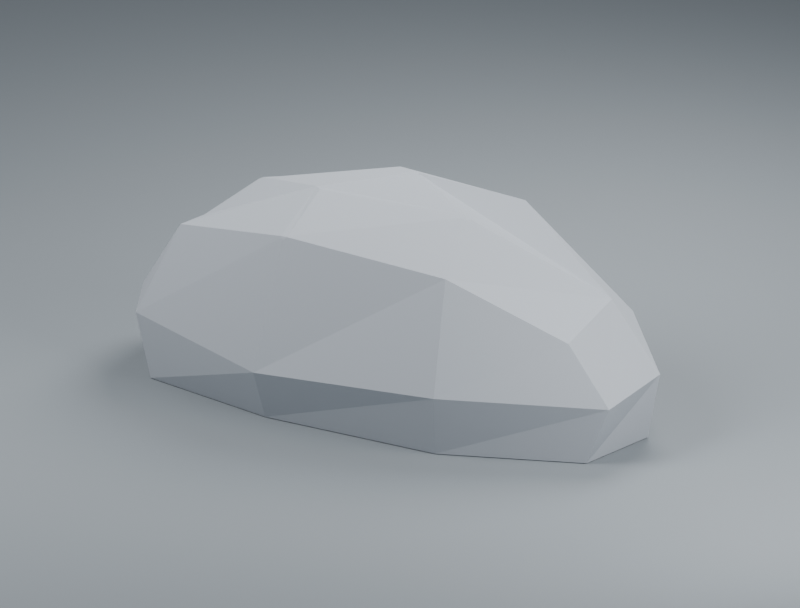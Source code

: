 # Source: aurora-broad-glacial.blend  (saved by Blender 5.2.45; exported with 4.5.12 LTS)
import bpy
from mathutils import Matrix  # noqa: F401  (used for matrix-valued properties, if any)

bpy.ops.wm.read_factory_settings(use_empty=True)
scene = bpy.context.scene
scene.name = 'Scene'

# ---- collections
col_01_editable___authored_geological_cage = bpy.data.collections.new('01 EDITABLE • authored geological cage'); scene.collection.children.link(col_01_editable___authored_geological_cage)
col_02_export___evaluated_triangles = bpy.data.collections.new('02 EXPORT • evaluated triangles'); scene.collection.children.link(col_02_export___evaluated_triangles)
col_03_studio___excluded_from_glb = bpy.data.collections.new('03 STUDIO • excluded from GLB'); scene.collection.children.link(col_03_studio___excluded_from_glb)

# ---- materials (node trees are filled in below, after node groups)
mat_neutral_diagnostic_granite = bpy.data.materials.new('Neutral diagnostic granite')
mat_neutral_diagnostic_granite.use_backface_culling = True
mat_neutral_diagnostic_granite.diffuse_color = (0.37, 0.4, 0.44, 1.0)
mat_studio_ground = bpy.data.materials.new('Studio ground')
mat_studio_ground.use_backface_culling = True
mat_studio_ground.diffuse_color = (0.21, 0.235, 0.255, 1.0)

# ---- material node trees
mat_neutral_diagnostic_granite.use_nodes = True; mat_neutral_diagnostic_granite.node_tree.nodes.clear()
_N = mat_neutral_diagnostic_granite.node_tree.nodes; _L = mat_neutral_diagnostic_granite.node_tree.links
n0 = _N.new('ShaderNodeBsdfPrincipled'); n0.name = 'Principled BSDF'; n0.location = (-200, 100)
n0.inputs[0].default_value = (0.37, 0.4, 0.44, 1.0)
n0.inputs[2].default_value = 0.94
n0.inputs[10].default_value = 0.005
n1 = _N.new('ShaderNodeOutputMaterial'); n1.name = 'Material Output'; n1.location = (200, 100)
_L.new(n0.outputs[0], n1.inputs[0])
n1.is_active_output = True
mat_studio_ground.use_nodes = True; mat_studio_ground.node_tree.nodes.clear()
_N = mat_studio_ground.node_tree.nodes; _L = mat_studio_ground.node_tree.links
n0 = _N.new('ShaderNodeBsdfPrincipled'); n0.name = 'Principled BSDF'; n0.location = (-200, 100)
n0.inputs[0].default_value = (0.21, 0.235, 0.255, 1.0)
n0.inputs[2].default_value = 0.94
n0.inputs[10].default_value = 0.005
n1 = _N.new('ShaderNodeOutputMaterial'); n1.name = 'Material Output'; n1.location = (200, 100)
_L.new(n0.outputs[0], n1.inputs[0])
n1.is_active_output = True

# ---- world
world_neutral_studio = bpy.data.worlds.new('Neutral studio'); scene.world = world_neutral_studio
world_neutral_studio.use_nodes = True; world_neutral_studio.node_tree.nodes.clear()
_N = world_neutral_studio.node_tree.nodes; _L = world_neutral_studio.node_tree.links
n0 = _N.new('ShaderNodeBackground'); n0.name = 'Background'; n0.location = (-200, 100)
n0.inputs[0].default_value = (0.36, 0.39, 0.43, 1.0)
n0.inputs[1].default_value = 0.55
n1 = _N.new('ShaderNodeOutputWorld'); n1.name = 'World Output'; n1.location = (200, 100)
_L.new(n0.outputs[0], n1.inputs[0])
n1.is_active_output = True

# ---- cameras
cam_review_camera = bpy.data.cameras.new('Review camera')
cam_review_camera.type = 'ORTHO'
cam_review_camera.lens = 48.0
cam_review_camera.ortho_scale = 7.3

# ---- lights
light_key = bpy.data.lights.new('Key', 'AREA')
light_key.energy = 1100.0
light_key.shape = 'DISK'
light_key.size = 6.0
light_fill = bpy.data.lights.new('Fill', 'AREA')
light_fill.energy = 400.0
light_fill.shape = 'DISK'
light_fill.size = 5.0
light_rim = bpy.data.lights.new('Rim', 'AREA')
light_rim.energy = 750.0
light_rim.shape = 'DISK'
light_rim.size = 5.0

# ---- meshes
me_r2___broad_glacial_boulder___shared_control_surface = bpy.data.meshes.new('R2 • Broad Glacial Boulder • shared control surface')
me_r2___broad_glacial_boulder___shared_control_surface.from_pydata([(-2.15, -0.85, 0.0), (-0.75, -1.12, 0.0), (1.05, -1.08, 0.0), (2.35, -0.55, 0.0), (2.48, 0.3, 0.0), (1.75, 0.95, 0.0), (0.05, 1.18, 0.0), (-1.65, 0.96, 0.0), (-2.45, 0.25, 0.0), (-2.4, -0.42, 0.0), (-2.3, -0.87, 0.62), (-0.78, -1.28, 0.48), (1.1, -1.18, 0.58), (2.55, -0.48, 0.54), (2.58, 0.35, 0.62), (1.8, 1.13, 0.82), (0.02, 1.28, 0.65), (-1.75, 1.07, 0.74), (-2.55, 0.3, 0.68), (-2.5, -0.42, 0.72), (-2.0, -0.58, 1.45), (-0.7, -0.88, 1.7), (0.9, -0.66, 1.54), (2.05, -0.38, 1.05), (1.98, 0.48, 1.19), (0.8, 0.88, 1.78), (-0.55, 0.84, 1.85), (-1.9, 0.66, 1.52), (-2.17, 0.1, 1.28), (-0.85, -0.05, 1.88), (0.65, 0.12, 1.83), (-0.2, 0.6, 1.94)], [], [(9, 8, 7, 6, 5, 4, 3, 2, 1, 0), (0, 11, 10), (1, 12, 11), (2, 13, 12), (3, 14, 13), (4, 15, 14), (5, 16, 15), (6, 17, 16), (7, 18, 17), (8, 9, 19, 18), (9, 10, 19), (10, 21, 20), (11, 22, 21), (12, 23, 22), (13, 24, 23), (14, 25, 24), (15, 26, 25), (16, 27, 26), (17, 28, 27), (18, 20, 28), (19, 10, 20), (20, 29, 28), (21, 30, 29), (22, 24, 30), (24, 31, 30), (25, 26, 31), (27, 29, 31), (29, 30, 31), (0, 1, 11), (1, 2, 12), (2, 3, 13), (3, 4, 14), (4, 5, 15), (5, 6, 16), (6, 7, 17), (7, 8, 18), (9, 0, 10), (10, 11, 21), (11, 12, 22), (12, 13, 23), (13, 14, 24), (14, 15, 25), (15, 16, 26), (16, 17, 27), (17, 18, 28), (18, 19, 20), (20, 21, 29), (21, 22, 30), (22, 23, 24), (24, 25, 31), (31, 26, 27), (27, 28, 29)])
me_r2___broad_glacial_boulder___shared_control_surface.materials.append(mat_neutral_diagnostic_granite)
me_r2___broad_glacial_boulder___shared_control_surface.update()
me_r2___broad_glacial_boulder___shared_control_surface_001 = bpy.data.meshes.new('R2 • Broad Glacial Boulder • shared control surface.001')
me_r2___broad_glacial_boulder___shared_control_surface_001.from_pydata([(-2.15, -0.85, 0.0), (-0.75, -1.12, 0.0), (1.05, -1.08, 0.0), (2.35, -0.55, 0.0), (2.48, 0.3, 0.0), (1.75, 0.95, 0.0), (0.05, 1.18, 0.0), (-1.65, 0.96, 0.0), (-2.45, 0.25, 0.0), (-2.4, -0.42, 0.0), (-2.3, -0.87, 0.62), (-0.78, -1.28, 0.48), (1.1, -1.18, 0.58), (2.55, -0.48, 0.54), (2.58, 0.35, 0.62), (1.8, 1.13, 0.82), (0.02, 1.28, 0.65), (-1.75, 1.07, 0.74), (-2.55, 0.3, 0.68), (-2.5, -0.42, 0.72), (-2.0, -0.58, 1.45), (0.9, -0.66, 1.54), (2.05, -0.38, 1.05), (1.98, 0.48, 1.19), (0.8, 0.88, 1.78), (-2.17, 0.1, 1.28), (-0.2, 0.6, 1.94), (-0.6686, -0.8568, 1.703), (-0.7357, -0.8718, 1.693), (-0.729, -0.8798, 1.68), (-0.7022, -0.8909, 1.667), (-0.6655, -0.8753, 1.697), (-0.5353, 0.8513, 1.819), (-0.5069, 0.8105, 1.861), (-0.5151, 0.841, 1.848), (-0.5181, 0.8439, 1.836), (-1.691, 0.6526, 1.572), (-1.851, 0.6759, 1.498), (-1.894, 0.6761, 1.489), (-1.914, 0.6306, 1.507), (-1.872, 0.6411, 1.53), (-0.8091, -0.07982, 1.872), (-0.886, -0.02109, 1.867), (0.5986, 0.149, 1.837), (0.5951, 0.07931, 1.825), (0.6601, 0.08858, 1.818), (0.6806, 0.1283, 1.815)], [], [(6, 2, 0), (0, 11, 10), (1, 12, 11), (2, 13, 12), (3, 14, 13), (4, 15, 14), (5, 16, 15), (6, 17, 16), (7, 18, 17), (8, 19, 18), (9, 10, 19), (0, 8, 6), (2, 1, 0), (12, 22, 21), (13, 23, 22), (14, 24, 23), (8, 7, 6), (0, 9, 8), (11, 21, 31), (18, 20, 25), (19, 10, 20), (41, 44, 43), (27, 41, 42), (32, 37, 36), (37, 38, 39), (32, 33, 34), (28, 29, 30), (31, 27, 28), (0, 1, 11), (1, 2, 12), (2, 3, 13), (3, 4, 14), (4, 5, 15), (5, 6, 16), (6, 7, 17), (7, 8, 18), (9, 0, 10), (10, 11, 30), (11, 12, 21), (12, 13, 22), (13, 14, 23), (14, 15, 24), (43, 44, 45), (40, 36, 37), (17, 18, 25), (18, 19, 20), (8, 9, 19), (6, 4, 2), (21, 22, 23), (23, 24, 26), (4, 3, 2), (6, 5, 4), (28, 30, 31), (32, 34, 35), (37, 39, 40), (43, 45, 46), (32, 36, 33), (27, 42, 28), (41, 43, 42), (10, 30, 29), (27, 44, 41), (11, 31, 30), (10, 28, 20), (31, 45, 44), (20, 28, 42), (15, 32, 35), (16, 37, 32), (15, 34, 24), (26, 33, 36), (24, 33, 26), (16, 38, 37), (36, 42, 26), (17, 39, 38), (40, 25, 42), (20, 42, 25), (42, 43, 26), (21, 46, 45), (23, 43, 46), (10, 29, 28), (44, 27, 31), (31, 21, 45), (15, 16, 32), (15, 35, 34), (24, 34, 33), (16, 17, 38), (36, 40, 42), (17, 25, 39), (40, 39, 25), (21, 23, 46), (23, 26, 43)])
_uv = me_r2___broad_glacial_boulder___shared_control_surface_001.uv_layers.new(name='UVMap')
_uv.uv.foreach_set('vector', [0.019, 0.4484, 0.399, -0.4104, -0.817, -0.323, -0.817, 0.0, -0.2964, 0.1824, -0.874, 0.2356, -0.285, 0.0, 0.418, 0.2204, -0.2964, 0.1824, 0.399, 0.0, 0.969, 0.2052, 0.418, 0.2204, -0.209, 0.0, 0.133, 0.2356, -0.1824, 0.2052, 0.9424, 0.0, 0.684, 0.3116, 0.9804, 0.2356, 0.665, 0.0, 0.0076, 0.247, 0.684, 0.3116, 0.019, 0.0, -0.665, 0.2812, 0.0076, 0.247, -0.627, 0.0, -0.969, 0.2584, -0.665, 0.2812, 0.095, 0.0, -0.1596, 0.2736, 0.114, 0.2584, -0.1596, 0.0, -0.3306, 0.2356, -0.1596, 0.2736, -0.817, -0.323, -0.931, 0.095, 0.019, 0.4484, 0.399, -0.4104, -0.285, -0.4256, -0.817, -0.323, 0.418, 0.2204, 0.779, 0.399, 0.342, 0.5852, -0.1824, 0.2052, 0.1824, 0.4522, -0.1444, 0.399, 0.9804, 0.2356, 0.304, 0.6764, 0.7524, 0.4522, -0.931, 0.095, -0.627, 0.3648, 0.019, 0.4484, -0.817, -0.323, -0.912, -0.1596, -0.931, 0.095, -0.2964, 0.1824, 0.342, 0.5852, -0.2529, 0.6447, 0.114, 0.2584, -0.2204, 0.551, 0.038, 0.4864, -0.1596, 0.2736, -0.3306, 0.2356, -0.2204, 0.551, -0.3074, -0.03033, 0.2261, 0.03014, 0.2275, 0.05663, -0.2541, -0.3256, -0.3074, -0.03033, -0.3367, -0.008015, -0.2034, 0.3235, -0.7032, 0.2569, -0.6425, 0.248, -0.7032, 0.2569, -0.7198, 0.2569, -0.7274, 0.2396, 0.3235, 0.6913, 0.308, 0.7072, 0.3196, 0.7023, -0.2795, 0.6434, -0.277, 0.6386, -0.2668, 0.6334, -0.2529, -0.3326, -0.2541, -0.3256, -0.2795, -0.3313, -0.817, 0.0, -0.285, 0.0, -0.2964, 0.1824, -0.285, 0.0, 0.399, 0.0, 0.418, 0.2204, 0.399, 0.0, 0.893, 0.0, 0.969, 0.2052, -0.209, 0.0, 0.114, 0.0, 0.133, 0.2356, 0.9424, 0.0, 0.665, 0.0, 0.684, 0.3116, 0.665, 0.0, 0.019, 0.0, 0.0076, 0.247, 0.019, 0.0, -0.627, 0.0, -0.665, 0.2812, -0.627, 0.0, -0.931, 0.0, -0.969, 0.2584, -0.1596, 0.0, -0.323, 0.0, -0.3306, 0.2356, -0.874, 0.2356, -0.2964, 0.1824, -0.2668, 0.6334, -0.2964, 0.1824, 0.418, 0.2204, 0.342, 0.5852, 0.418, 0.2204, 0.969, 0.2052, 0.779, 0.399, 0.969, -0.1824, 0.9804, 0.133, 0.7524, 0.1824, 0.9804, 0.133, 0.684, 0.4294, 0.304, 0.3344, 0.2275, 0.05663, 0.2261, 0.03014, 0.2508, 0.03366, -0.7114, 0.5812, -0.6425, 0.5972, -0.7032, 0.5691, 0.4066, 0.2812, 0.114, 0.2584, 0.038, 0.4864, 0.114, 0.2584, -0.1596, 0.2736, -0.2204, 0.551, 0.095, 0.0, -0.1596, 0.0, -0.1596, 0.2736, 0.019, 0.4484, 0.9424, 0.114, 0.399, -0.4104, 0.342, -0.2508, 0.779, -0.1444, 0.7524, 0.1824, 0.7524, 0.1824, 0.304, 0.3344, -0.076, 0.228, 0.9424, 0.114, 0.893, -0.209, 0.399, -0.4104, 0.019, 0.4484, 0.665, 0.361, 0.9424, 0.114, -0.2795, 0.6434, -0.2668, 0.6334, -0.2529, 0.6447, -0.2034, 0.6913, -0.1957, 0.7023, -0.1969, 0.6977, -0.7032, 0.5691, -0.7274, 0.5728, -0.7114, 0.5812, 0.2275, 0.05663, 0.2508, 0.03366, 0.2586, 0.04875, -0.2034, 0.3235, -0.6425, 0.248, -0.1926, 0.308, -0.2541, -0.3256, -0.3367, -0.008015, -0.2795, -0.3313, -0.3074, -0.03033, 0.2275, 0.05663, -0.3367, -0.008015, -0.874, 0.2356, -0.2668, 0.6334, -0.277, 0.6386, -0.2541, -0.3256, 0.2261, 0.03014, -0.3074, -0.03033, -0.2964, 0.1824, -0.2529, 0.6447, -0.2668, 0.6334, -0.874, 0.2356, -0.2795, 0.6434, -0.76, 0.551, -0.2529, -0.3326, 0.2508, 0.03366, 0.2261, 0.03014, -0.76, -0.2204, -0.2795, -0.3313, -0.3367, -0.008015, 0.684, 0.3116, -0.2034, 0.6913, -0.1969, 0.6977, 0.0076, 0.247, -0.7032, 0.5691, -0.2034, 0.6913, 0.684, 0.3116, -0.1957, 0.7023, 0.304, 0.6764, -0.076, 0.228, -0.1926, 0.308, -0.6425, 0.248, 0.304, 0.3344, -0.1926, 0.308, -0.076, 0.228, 0.0076, 0.247, -0.7198, 0.566, -0.7032, 0.5691, -0.6425, 0.248, -0.3367, -0.008015, -0.076, 0.228, 0.4066, 0.2812, 0.2396, 0.5728, 0.2569, 0.566, -0.7114, 0.2436, -0.8246, 0.038, -0.3367, -0.008015, -0.76, -0.2204, -0.3367, -0.008015, -0.8246, 0.038, -0.3367, -0.008015, 0.2275, 0.05663, -0.076, 0.228, 0.342, -0.2508, 0.2586, 0.04875, 0.2508, 0.03366, 0.7524, 0.1824, 0.2275, 0.05663, 0.2586, 0.04875, -0.874, 0.2356, -0.277, 0.6386, -0.2795, 0.6434, 0.2261, 0.03014, -0.2541, -0.3256, -0.2529, -0.3326, -0.2529, -0.3326, 0.342, -0.2508, 0.2508, 0.03366, 0.684, 0.3116, 0.0076, 0.247, -0.2034, 0.6913, 0.684, 0.3116, -0.1969, 0.6977, -0.1957, 0.7023, 0.304, 0.3344, -0.1957, 0.3196, -0.1926, 0.308, 0.0076, 0.247, -0.665, 0.2812, -0.7198, 0.566, -0.6425, 0.248, -0.7114, 0.2436, -0.3367, -0.008015, 0.4066, 0.2812, 0.038, 0.4864, 0.2396, 0.5728, -0.7114, 0.2436, -0.7274, 0.2396, -0.8246, 0.038, 0.342, -0.2508, 0.7524, 0.1824, 0.2586, 0.04875, 0.7524, 0.1824, -0.076, 0.228, 0.2275, 0.05663])
_ca = me_r2___broad_glacial_boulder___shared_control_surface_001.color_attributes.new('Color', 'FLOAT_COLOR', 'CORNER')
_ca.data.foreach_set('color', [0.235, 0.263, 0.298, 1.0, 0.235, 0.263, 0.298, 1.0, 0.235, 0.263, 0.298, 1.0, 0.235, 0.263, 0.298, 1.0, 0.235, 0.263, 0.298, 1.0, 0.235, 0.263, 0.298, 1.0, 0.235, 0.263, 0.298, 1.0, 0.235, 0.263, 0.298, 1.0, 0.235, 0.263, 0.298, 1.0, 0.235, 0.263, 0.298, 1.0, 0.235, 0.263, 0.298, 1.0, 0.235, 0.263, 0.298, 1.0, 0.235, 0.263, 0.298, 1.0, 0.235, 0.263, 0.298, 1.0, 0.235, 0.263, 0.298, 1.0, 0.235, 0.263, 0.298, 1.0, 0.235, 0.263, 0.298, 1.0, 0.235, 0.263, 0.298, 1.0, 0.235, 0.263, 0.298, 1.0, 0.235, 0.263, 0.298, 1.0, 0.235, 0.263, 0.298, 1.0, 0.235, 0.263, 0.298, 1.0, 0.235, 0.263, 0.298, 1.0, 0.235, 0.263, 0.298, 1.0, 0.235, 0.263, 0.298, 1.0, 0.235, 0.263, 0.298, 1.0, 0.235, 0.263, 0.298, 1.0, 0.235, 0.263, 0.298, 1.0, 0.235, 0.263, 0.298, 1.0, 0.235, 0.263, 0.298, 1.0, 0.235, 0.263, 0.298, 1.0, 0.235, 0.263, 0.298, 1.0, 0.235, 0.263, 0.298, 1.0, 0.235, 0.263, 0.298, 1.0, 0.235, 0.263, 0.298, 1.0, 0.235, 0.263, 0.298, 1.0, 0.235, 0.263, 0.298, 1.0, 0.235, 0.263, 0.298, 1.0, 0.235, 0.263, 0.298, 1.0, 0.252, 0.281, 0.3165, 1.0, 0.252, 0.281, 0.3165, 1.0, 0.252, 0.281, 0.3165, 1.0, 0.259, 0.2884, 0.3241, 1.0, 0.259, 0.2884, 0.3241, 1.0, 0.259, 0.2884, 0.3241, 1.0, 0.2431, 0.2716, 0.3068, 1.0, 0.2431, 0.2716, 0.3068, 1.0, 0.2431, 0.2716, 0.3068, 1.0, 0.235, 0.263, 0.298, 1.0, 0.235, 0.263, 0.298, 1.0, 0.235, 0.263, 0.298, 1.0, 0.235, 0.263, 0.298, 1.0, 0.235, 0.263, 0.298, 1.0, 0.235, 0.263, 0.298, 1.0, 0.2451, 0.2737, 0.309, 1.0, 0.2451, 0.2737, 0.309, 1.0, 0.2451, 0.2737, 0.309, 1.0, 0.2524, 0.2815, 0.317, 1.0, 0.2524, 0.2815, 0.317, 1.0, 0.2524, 0.2815, 0.317, 1.0, 0.2499, 0.2788, 0.3142, 1.0, 0.2499, 0.2788, 0.3142, 1.0, 0.2499, 0.2788, 0.3142, 1.0, 0.2685, 0.2984, 0.3344, 1.0, 0.2685, 0.2984, 0.3344, 1.0, 0.2685, 0.2984, 0.3344, 1.0, 0.2669, 0.2968, 0.3327, 1.0, 0.2669, 0.2968, 0.3327, 1.0, 0.2669, 0.2968, 0.3327, 1.0, 0.2608, 0.2903, 0.3261, 1.0, 0.2608, 0.2903, 0.3261, 1.0, 0.2608, 0.2903, 0.3261, 1.0, 0.2653, 0.295, 0.3309, 1.0, 0.2653, 0.295, 0.3309, 1.0, 0.2653, 0.295, 0.3309, 1.0, 0.2547, 0.2838, 0.3194, 1.0, 0.2547, 0.2838, 0.3194, 1.0, 0.2547, 0.2838, 0.3194, 1.0, 0.2517, 0.2807, 0.3162, 1.0, 0.2517, 0.2807, 0.3162, 1.0, 0.2517, 0.2807, 0.3162, 1.0, 0.2669, 0.2968, 0.3327, 1.0, 0.2669, 0.2968, 0.3327, 1.0, 0.2669, 0.2968, 0.3327, 1.0, 0.235, 0.263, 0.298, 1.0, 0.235, 0.263, 0.298, 1.0, 0.235, 0.263, 0.298, 1.0, 0.235, 0.263, 0.298, 1.0, 0.235, 0.263, 0.298, 1.0, 0.235, 0.263, 0.298, 1.0, 0.235, 0.263, 0.298, 1.0, 0.235, 0.263, 0.298, 1.0, 0.235, 0.263, 0.298, 1.0, 0.235, 0.263, 0.298, 1.0, 0.235, 0.263, 0.298, 1.0, 0.235, 0.263, 0.298, 1.0, 0.235, 0.263, 0.298, 1.0, 0.235, 0.263, 0.298, 1.0, 0.235, 0.263, 0.298, 1.0, 0.235, 0.263, 0.298, 1.0, 0.235, 0.263, 0.298, 1.0, 0.235, 0.263, 0.298, 1.0, 0.235, 0.263, 0.298, 1.0, 0.235, 0.263, 0.298, 1.0, 0.235, 0.263, 0.298, 1.0, 0.235, 0.263, 0.298, 1.0, 0.235, 0.263, 0.298, 1.0, 0.235, 0.263, 0.298, 1.0, 0.235, 0.263, 0.298, 1.0, 0.235, 0.263, 0.298, 1.0, 0.235, 0.263, 0.298, 1.0, 0.2458, 0.2744, 0.3097, 1.0, 0.2458, 0.2744, 0.3097, 1.0, 0.2458, 0.2744, 0.3097, 1.0, 0.2513, 0.2803, 0.3157, 1.0, 0.2513, 0.2803, 0.3157, 1.0, 0.2513, 0.2803, 0.3157, 1.0, 0.2528, 0.2819, 0.3174, 1.0, 0.2528, 0.2819, 0.3174, 1.0, 0.2528, 0.2819, 0.3174, 1.0, 0.2599, 0.2893, 0.3251, 1.0, 0.2599, 0.2893, 0.3251, 1.0, 0.2599, 0.2893, 0.3251, 1.0, 0.2591, 0.2885, 0.3242, 1.0, 0.2591, 0.2885, 0.3242, 1.0, 0.2591, 0.2885, 0.3242, 1.0, 0.2682, 0.2982, 0.3342, 1.0, 0.2682, 0.2982, 0.3342, 1.0, 0.2682, 0.2982, 0.3342, 1.0, 0.2574, 0.2867, 0.3223, 1.0, 0.2574, 0.2867, 0.3223, 1.0, 0.2574, 0.2867, 0.3223, 1.0, 0.2543, 0.2834, 0.319, 1.0, 0.2543, 0.2834, 0.319, 1.0, 0.2543, 0.2834, 0.319, 1.0, 0.2541, 0.2832, 0.3188, 1.0, 0.2541, 0.2832, 0.3188, 1.0, 0.2541, 0.2832, 0.3188, 1.0, 0.235, 0.263, 0.298, 1.0, 0.235, 0.263, 0.298, 1.0, 0.235, 0.263, 0.298, 1.0, 0.235, 0.263, 0.298, 1.0, 0.235, 0.263, 0.298, 1.0, 0.235, 0.263, 0.298, 1.0, 0.2657, 0.2955, 0.3314, 1.0, 0.2657, 0.2955, 0.3314, 1.0, 0.2657, 0.2955, 0.3314, 1.0, 0.2637, 0.2934, 0.3293, 1.0, 0.2637, 0.2934, 0.3293, 1.0, 0.2637, 0.2934, 0.3293, 1.0, 0.235, 0.263, 0.298, 1.0, 0.235, 0.263, 0.298, 1.0, 0.235, 0.263, 0.298, 1.0, 0.235, 0.263, 0.298, 1.0, 0.235, 0.263, 0.298, 1.0, 0.235, 0.263, 0.298, 1.0, 0.253, 0.282, 0.3175, 1.0, 0.253, 0.282, 0.3175, 1.0, 0.253, 0.282, 0.3175, 1.0, 0.2406, 0.2689, 0.3041, 1.0, 0.2406, 0.2689, 0.3041, 1.0, 0.2406, 0.2689, 0.3041, 1.0, 0.2521, 0.2811, 0.3166, 1.0, 0.2521, 0.2811, 0.3166, 1.0, 0.2521, 0.2811, 0.3166, 1.0, 0.268, 0.2979, 0.3339, 1.0, 0.268, 0.2979, 0.3339, 1.0, 0.268, 0.2979, 0.3339, 1.0, 0.2608, 0.2903, 0.3261, 1.0, 0.2608, 0.2903, 0.3261, 1.0, 0.2608, 0.2903, 0.3261, 1.0, 0.268, 0.298, 0.334, 1.0, 0.268, 0.298, 0.334, 1.0, 0.268, 0.298, 0.334, 1.0, 0.2689, 0.2989, 0.3348, 1.0, 0.2689, 0.2989, 0.3348, 1.0, 0.2689, 0.2989, 0.3348, 1.0, 0.2458, 0.2744, 0.3097, 1.0, 0.2458, 0.2744, 0.3097, 1.0, 0.2458, 0.2744, 0.3097, 1.0, 0.2682, 0.2982, 0.3342, 1.0, 0.2682, 0.2982, 0.3342, 1.0, 0.2682, 0.2982, 0.3342, 1.0, 0.2451, 0.2737, 0.309, 1.0, 0.2451, 0.2737, 0.309, 1.0, 0.2451, 0.2737, 0.309, 1.0, 0.2488, 0.2776, 0.313, 1.0, 0.2488, 0.2776, 0.313, 1.0, 0.2488, 0.2776, 0.313, 1.0, 0.267, 0.2969, 0.3329, 1.0, 0.267, 0.2969, 0.3329, 1.0, 0.267, 0.2969, 0.3329, 1.0, 0.2671, 0.297, 0.3329, 1.0, 0.2671, 0.297, 0.3329, 1.0, 0.2671, 0.297, 0.3329, 1.0, 0.2473, 0.276, 0.3114, 1.0, 0.2473, 0.276, 0.3114, 1.0, 0.2473, 0.276, 0.3114, 1.0, 0.2438, 0.2723, 0.3075, 1.0, 0.2438, 0.2723, 0.3075, 1.0, 0.2438, 0.2723, 0.3075, 1.0, 0.243, 0.2715, 0.3067, 1.0, 0.243, 0.2715, 0.3067, 1.0, 0.243, 0.2715, 0.3067, 1.0, 0.268, 0.2979, 0.3339, 1.0, 0.268, 0.2979, 0.3339, 1.0, 0.268, 0.2979, 0.3339, 1.0, 0.2662, 0.296, 0.3319, 1.0, 0.2662, 0.296, 0.3319, 1.0, 0.2662, 0.296, 0.3319, 1.0, 0.2503, 0.2792, 0.3147, 1.0, 0.2503, 0.2792, 0.3147, 1.0, 0.2503, 0.2792, 0.3147, 1.0, 0.2677, 0.2976, 0.3336, 1.0, 0.2677, 0.2976, 0.3336, 1.0, 0.2677, 0.2976, 0.3336, 1.0, 0.2365, 0.2646, 0.2997, 1.0, 0.2365, 0.2646, 0.2997, 1.0, 0.2365, 0.2646, 0.2997, 1.0, 0.2652, 0.295, 0.3309, 1.0, 0.2652, 0.295, 0.3309, 1.0, 0.2652, 0.295, 0.3309, 1.0, 0.2658, 0.2956, 0.3315, 1.0, 0.2658, 0.2956, 0.3315, 1.0, 0.2658, 0.2956, 0.3315, 1.0, 0.2685, 0.2985, 0.3345, 1.0, 0.2685, 0.2985, 0.3345, 1.0, 0.2685, 0.2985, 0.3345, 1.0, 0.2645, 0.2943, 0.3301, 1.0, 0.2645, 0.2943, 0.3301, 1.0, 0.2645, 0.2943, 0.3301, 1.0, 0.2647, 0.2944, 0.3303, 1.0, 0.2647, 0.2944, 0.3303, 1.0, 0.2647, 0.2944, 0.3303, 1.0, 0.2488, 0.2776, 0.313, 1.0, 0.2488, 0.2776, 0.313, 1.0, 0.2488, 0.2776, 0.313, 1.0, 0.267, 0.2969, 0.3329, 1.0, 0.267, 0.2969, 0.3329, 1.0, 0.267, 0.2969, 0.3329, 1.0, 0.267, 0.2969, 0.3329, 1.0, 0.267, 0.2969, 0.3329, 1.0, 0.267, 0.2969, 0.3329, 1.0, 0.2473, 0.276, 0.3114, 1.0, 0.2473, 0.276, 0.3114, 1.0, 0.2473, 0.276, 0.3114, 1.0, 0.243, 0.2715, 0.3067, 1.0, 0.243, 0.2715, 0.3067, 1.0, 0.243, 0.2715, 0.3067, 1.0, 0.2662, 0.296, 0.3319, 1.0, 0.2662, 0.296, 0.3319, 1.0, 0.2662, 0.296, 0.3319, 1.0, 0.2503, 0.2792, 0.3147, 1.0, 0.2503, 0.2792, 0.3147, 1.0, 0.2503, 0.2792, 0.3147, 1.0, 0.2677, 0.2976, 0.3336, 1.0, 0.2677, 0.2976, 0.3336, 1.0, 0.2677, 0.2976, 0.3336, 1.0, 0.2365, 0.2646, 0.2997, 1.0, 0.2365, 0.2646, 0.2997, 1.0, 0.2365, 0.2646, 0.2997, 1.0, 0.2652, 0.295, 0.3309, 1.0, 0.2652, 0.295, 0.3309, 1.0, 0.2652, 0.295, 0.3309, 1.0, 0.2645, 0.2943, 0.3301, 1.0, 0.2645, 0.2943, 0.3301, 1.0, 0.2645, 0.2943, 0.3301, 1.0, 0.2647, 0.2944, 0.3303, 1.0, 0.2647, 0.2944, 0.3303, 1.0, 0.2647, 0.2944, 0.3303, 1.0])
me_r2___broad_glacial_boulder___shared_control_surface_001.materials.append(mat_neutral_diagnostic_granite)
me_r2___broad_glacial_boulder___shared_control_surface_001.update()
me_plane = bpy.data.meshes.new('Plane')
me_plane.from_pydata([(-100.0, -100.0, 0.0), (100.0, -100.0, 0.0), (-100.0, 100.0, 0.0), (100.0, 100.0, 0.0)], [], [(0, 1, 3, 2)])
_uv = me_plane.uv_layers.new(name='UVMap')
_uv.uv.foreach_set('vector', [0.0, 0.0, 1.0, 0.0, 1.0, 1.0, 0.0, 1.0])
me_plane.materials.append(mat_studio_ground)
me_plane.update()

# ---- objects
ob_r2___broad_glacial_boulder_editable = bpy.data.objects.new('R2 • Broad Glacial Boulder EDITABLE', me_r2___broad_glacial_boulder___shared_control_surface)
ob_r2___broad_glacial_boulder_runtime = bpy.data.objects.new('R2 • Broad Glacial Boulder RUNTIME', me_r2___broad_glacial_boulder___shared_control_surface_001)
ob_studio_floor = bpy.data.objects.new('Studio floor', me_plane)
ob_key = bpy.data.objects.new('Key', light_key)
ob_fill = bpy.data.objects.new('Fill', light_fill)
ob_rim = bpy.data.objects.new('Rim', light_rim)
ob_review_camera = bpy.data.objects.new('Review camera', cam_review_camera)

# ---- transforms, parenting, visibility, modifiers, constraints
ob_r2___broad_glacial_boulder_editable.location = (0.0, 0.0, 0.0)
ob_r2___broad_glacial_boulder_editable.hide_render = True
_vg = ob_r2___broad_glacial_boulder_editable.vertex_groups.new(name='a • authored structural point')
_vg = ob_r2___broad_glacial_boulder_editable.vertex_groups.new(name='b • authored structural point')
_vg = ob_r2___broad_glacial_boulder_editable.vertex_groups.new(name='c • authored structural point')
_vg = ob_r2___broad_glacial_boulder_editable.vertex_groups.new(name='d • authored structural point')
_vg = ob_r2___broad_glacial_boulder_editable.vertex_groups.new(name='e • authored structural point')
_vg = ob_r2___broad_glacial_boulder_editable.vertex_groups.new(name='f • authored structural point')
_vg = ob_r2___broad_glacial_boulder_editable.vertex_groups.new(name='g • authored structural point')
_vg = ob_r2___broad_glacial_boulder_editable.vertex_groups.new(name='h • authored structural point')
_vg = ob_r2___broad_glacial_boulder_editable.vertex_groups.new(name='i • authored structural point')
_vg = ob_r2___broad_glacial_boulder_editable.vertex_groups.new(name='j • authored structural point')
_vg = ob_r2___broad_glacial_boulder_editable.vertex_groups.new(name='A • authored structural point')
_vg = ob_r2___broad_glacial_boulder_editable.vertex_groups.new(name='B • authored structural point')
_vg = ob_r2___broad_glacial_boulder_editable.vertex_groups.new(name='C • authored structural point')
_vg = ob_r2___broad_glacial_boulder_editable.vertex_groups.new(name='D • authored structural point')
_vg = ob_r2___broad_glacial_boulder_editable.vertex_groups.new(name='E • authored structural point')
_vg = ob_r2___broad_glacial_boulder_editable.vertex_groups.new(name='F • authored structural point')
_vg = ob_r2___broad_glacial_boulder_editable.vertex_groups.new(name='G • authored structural point')
_vg = ob_r2___broad_glacial_boulder_editable.vertex_groups.new(name='H • authored structural point')
_vg = ob_r2___broad_glacial_boulder_editable.vertex_groups.new(name='I • authored structural point')
_vg = ob_r2___broad_glacial_boulder_editable.vertex_groups.new(name='J • authored structural point')
_vg = ob_r2___broad_glacial_boulder_editable.vertex_groups.new(name='K • authored structural point')
_vg = ob_r2___broad_glacial_boulder_editable.vertex_groups.new(name='L • authored structural point')
_vg = ob_r2___broad_glacial_boulder_editable.vertex_groups.new(name='M • authored structural point')
_vg = ob_r2___broad_glacial_boulder_editable.vertex_groups.new(name='N • authored structural point')
_vg = ob_r2___broad_glacial_boulder_editable.vertex_groups.new(name='O • authored structural point')
_vg = ob_r2___broad_glacial_boulder_editable.vertex_groups.new(name='P • authored structural point')
_vg = ob_r2___broad_glacial_boulder_editable.vertex_groups.new(name='Q • authored structural point')
_vg = ob_r2___broad_glacial_boulder_editable.vertex_groups.new(name='R • authored structural point')
_vg = ob_r2___broad_glacial_boulder_editable.vertex_groups.new(name='S • authored structural point')
_vg = ob_r2___broad_glacial_boulder_editable.vertex_groups.new(name='T • authored structural point')
_vg = ob_r2___broad_glacial_boulder_editable.vertex_groups.new(name='U • authored structural point')
_vg = ob_r2___broad_glacial_boulder_editable.vertex_groups.new(name='V • authored structural point')
ob_r2___broad_glacial_boulder_runtime.location = (0.0, 0.0, 0.0)
_vg = ob_r2___broad_glacial_boulder_runtime.vertex_groups.new(name='a • authored structural point')
_vg = ob_r2___broad_glacial_boulder_runtime.vertex_groups.new(name='b • authored structural point')
_vg = ob_r2___broad_glacial_boulder_runtime.vertex_groups.new(name='c • authored structural point')
_vg = ob_r2___broad_glacial_boulder_runtime.vertex_groups.new(name='d • authored structural point')
_vg = ob_r2___broad_glacial_boulder_runtime.vertex_groups.new(name='e • authored structural point')
_vg = ob_r2___broad_glacial_boulder_runtime.vertex_groups.new(name='f • authored structural point')
_vg = ob_r2___broad_glacial_boulder_runtime.vertex_groups.new(name='g • authored structural point')
_vg = ob_r2___broad_glacial_boulder_runtime.vertex_groups.new(name='h • authored structural point')
_vg = ob_r2___broad_glacial_boulder_runtime.vertex_groups.new(name='i • authored structural point')
_vg = ob_r2___broad_glacial_boulder_runtime.vertex_groups.new(name='j • authored structural point')
_vg = ob_r2___broad_glacial_boulder_runtime.vertex_groups.new(name='A • authored structural point')
_vg = ob_r2___broad_glacial_boulder_runtime.vertex_groups.new(name='B • authored structural point')
_vg = ob_r2___broad_glacial_boulder_runtime.vertex_groups.new(name='C • authored structural point')
_vg = ob_r2___broad_glacial_boulder_runtime.vertex_groups.new(name='D • authored structural point')
_vg = ob_r2___broad_glacial_boulder_runtime.vertex_groups.new(name='E • authored structural point')
_vg = ob_r2___broad_glacial_boulder_runtime.vertex_groups.new(name='F • authored structural point')
_vg = ob_r2___broad_glacial_boulder_runtime.vertex_groups.new(name='G • authored structural point')
_vg = ob_r2___broad_glacial_boulder_runtime.vertex_groups.new(name='H • authored structural point')
_vg = ob_r2___broad_glacial_boulder_runtime.vertex_groups.new(name='I • authored structural point')
_vg = ob_r2___broad_glacial_boulder_runtime.vertex_groups.new(name='J • authored structural point')
_vg = ob_r2___broad_glacial_boulder_runtime.vertex_groups.new(name='K • authored structural point')
_vg = ob_r2___broad_glacial_boulder_runtime.vertex_groups.new(name='L • authored structural point')
_vg = ob_r2___broad_glacial_boulder_runtime.vertex_groups.new(name='M • authored structural point')
_vg = ob_r2___broad_glacial_boulder_runtime.vertex_groups.new(name='N • authored structural point')
_vg = ob_r2___broad_glacial_boulder_runtime.vertex_groups.new(name='O • authored structural point')
_vg = ob_r2___broad_glacial_boulder_runtime.vertex_groups.new(name='P • authored structural point')
_vg = ob_r2___broad_glacial_boulder_runtime.vertex_groups.new(name='Q • authored structural point')
_vg = ob_r2___broad_glacial_boulder_runtime.vertex_groups.new(name='R • authored structural point')
_vg = ob_r2___broad_glacial_boulder_runtime.vertex_groups.new(name='S • authored structural point')
_vg = ob_r2___broad_glacial_boulder_runtime.vertex_groups.new(name='T • authored structural point')
_vg = ob_r2___broad_glacial_boulder_runtime.vertex_groups.new(name='U • authored structural point')
_vg = ob_r2___broad_glacial_boulder_runtime.vertex_groups.new(name='V • authored structural point')
ob_studio_floor.location = (0.0, 0.0, -0.008)
ob_key.location = (-5.0, -6.0, 9.0)
ob_key.rotation_euler = (0.7734, 4.826e-08, -0.6947)
ob_fill.location = (6.0, -1.0, 4.0)
ob_fill.rotation_euler = (1.113, -1.512e-08, 1.406)
ob_rim.location = (0.0, 5.0, 7.0)
ob_rim.rotation_euler = (0.6947, -9.667e-08, -3.142)
ob_review_camera.location = (5.0, -8.0, 4.6)
ob_review_camera.rotation_euler = (1.196, -6.189e-08, 0.5586)

# ---- collection membership
col_01_editable___authored_geological_cage.objects.link(ob_r2___broad_glacial_boulder_editable)
col_02_export___evaluated_triangles.objects.link(ob_r2___broad_glacial_boulder_runtime)
col_03_studio___excluded_from_glb.objects.link(ob_studio_floor)
col_03_studio___excluded_from_glb.objects.link(ob_key)
col_03_studio___excluded_from_glb.objects.link(ob_fill)
col_03_studio___excluded_from_glb.objects.link(ob_rim)
col_03_studio___excluded_from_glb.objects.link(ob_review_camera)

# ---- scene / render settings (as saved in the file)
scene.camera = ob_review_camera
scene.frame_start = 1; scene.frame_end = 250; scene.frame_set(1)
scene.render.engine = 'CYCLES'
scene.render.resolution_x = 1000
scene.render.resolution_y = 760
scene.render.bake_bias = 0.0
scene.render.bake_samples = 0
scene.render.compositor_device = 'GPU'
scene.cycles.samples = 16
scene.eevee.use_volume_custom_range = False
scene.eevee.fast_gi_thickness_near = 0.1
scene.eevee.fast_gi_thickness_far = 0.0
scene.eevee.ray_tracing_options.screen_trace_thickness = 0.1
bpy.context.view_layer.update()

